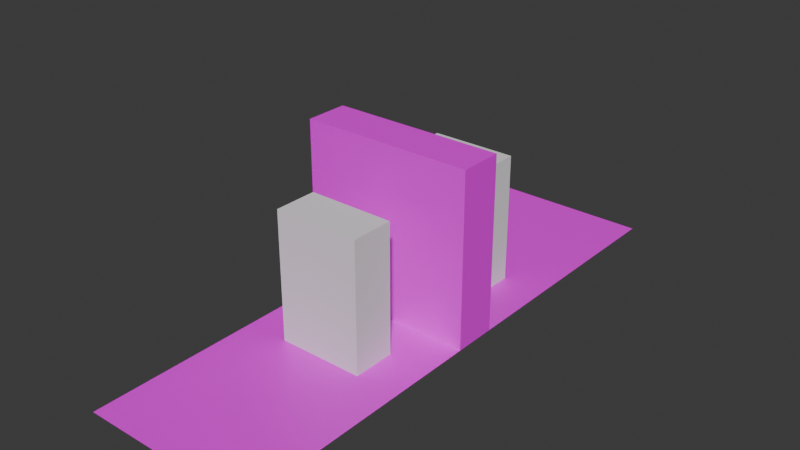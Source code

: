 # Source: level_0.blend  (saved by Blender 4.4.32; exported with 4.5.12 LTS)
import bpy
from mathutils import Matrix  # noqa: F401  (used for matrix-valued properties, if any)

bpy.ops.wm.read_factory_settings(use_empty=True)
scene = bpy.context.scene
scene.name = 'Scene'

# ---- collections
col_collection = bpy.data.collections.new('Collection'); scene.collection.children.link(col_collection)

# ---- images (referenced by path relative to the original .blend; pixels are not part of the script)
import os
ASSET_DIR = os.environ.get("B2B_ASSET_DIR", "")  # directory of the original .blend (textures are referenced by path, not embedded)
HERE = os.path.dirname(os.path.abspath(__file__))  # packed textures are extracted next to this script under _unpacked/

def load_image(name, relpath, width, height, colorspace="sRGB"):
    """Load a texture the original file referenced (path relative to the .blend, or extracted next to this script)."""
    p = next((c for c in (os.path.join(HERE, relpath), os.path.join(ASSET_DIR, relpath)) if relpath and os.path.exists(c)), "")
    if p:
        img = bpy.data.images.load(p, check_existing=True)
        img.name = name
    else:  # same state as the original file: an image datablock whose file is absent (Cycles renders it pink)
        img = bpy.data.images.new(name, width, height)
        img.source = "FILE"
        img.filepath = "//" + (relpath or name)
    img.colorspace_settings.name = colorspace
    return img
img_placeholder_png = load_image('placeholder.png', 'placeholder.png', 1024, 1024, 'sRGB')

# ---- materials (node trees are filled in below, after node groups)
mat_placeholder = bpy.data.materials.new('placeholder')
mat_placeholder.use_backface_culling = True
mat_replace = bpy.data.materials.new('replace')

# ---- material node trees
mat_placeholder.use_nodes = True; mat_placeholder.node_tree.nodes.clear()
_N = mat_placeholder.node_tree.nodes; _L = mat_placeholder.node_tree.links
n0 = _N.new('ShaderNodeBsdfPrincipled'); n0.name = 'Principled BSDF'; n0.location = (10, 300)
n1 = _N.new('ShaderNodeOutputMaterial'); n1.name = 'Material Output'; n1.location = (300, 300)
n2 = _N.new('ShaderNodeTexImage'); n2.name = 'Image Texture'; n2.location = (-280, 280)
n2.image = img_placeholder_png
_L.new(n0.outputs[0], n1.inputs[0])
_L.new(n2.outputs[0], n0.inputs[0])
n1.is_active_output = True
mat_replace.use_nodes = True; mat_replace.node_tree.nodes.clear()
_N = mat_replace.node_tree.nodes; _L = mat_replace.node_tree.links
n0 = _N.new('ShaderNodeBsdfPrincipled'); n0.name = 'Principled BSDF'; n0.location = (10, 300)
n0.inputs[0].default_value = (1.0, 0.0, 1.0, 1.0)
n1 = _N.new('ShaderNodeOutputMaterial'); n1.name = 'Material Output'; n1.location = (300, 300)
_L.new(n0.outputs[0], n1.inputs[0])
n1.is_active_output = True

# ---- world
world_world = bpy.data.worlds.new('World'); scene.world = world_world
world_world.use_nodes = True; world_world.node_tree.nodes.clear()
_N = world_world.node_tree.nodes; _L = world_world.node_tree.links
n0 = _N.new('ShaderNodeOutputWorld'); n0.name = 'World Output'; n0.location = (300, 300)
n1 = _N.new('ShaderNodeBackground'); n1.name = 'Background'; n1.location = (10, 300)
n1.inputs[0].default_value = (0.05088, 0.05088, 0.05088, 1.0)
_L.new(n1.outputs[0], n0.inputs[0])
n0.is_active_output = True
world_world.color = (0.05088, 0.05088, 0.05088)
world_world.sun_shadow_jitter_overblur = 0.0

# ---- meshes
me_plane = bpy.data.meshes.new('Plane')
me_plane.from_pydata([(2.0, 11.0, 0.0), (-2.0, 11.0, 0.0), (2.0, -2.0, 0.0), (-2.0, -2.0, 0.0), (2.0, 4.0, 0.0), (-2.0, 4.0, 0.0), (2.0, 5.0, 0.0), (-2.0, 5.0, 0.0), (-2.0, 5.0, 4.0), (-2.0, 4.0, 4.0), (2.0, 4.0, 4.0), (2.0, 5.0, 4.0)], [], [(7, 6, 0, 1), (3, 2, 4, 5), (6, 7, 8, 11), (9, 10, 11, 8), (4, 6, 11, 10), (7, 5, 9, 8), (5, 4, 10, 9)])
_uv = me_plane.uv_layers.new(name='UVMap')
_uv.uv.foreach_set('vector', [-1.0, 6.0, 3.0, 6.0, 3.0, 12.0, -1.0, 12.0, -1.0, -1.0, 3.0, -1.0, 3.0, 5.0, -1.0, 5.0, -1.0, 6.0, 3.0, 6.0, 3.0, 10.0, -1.0, 10.0, -1.0, 5.0, 3.0, 5.0, 3.0, 6.0, -1.0, 6.0, 2.0, 5.0, 3.0, 5.0, 3.0, 9.0, 2.0, 9.0, 2.0, 6.0, 3.0, 6.0, 3.0, 10.0, 2.0, 10.0, -1.0, 5.0, 3.0, 5.0, 3.0, 9.0, -1.0, 9.0])
me_plane.materials.append(mat_placeholder)
me_plane.materials.append(mat_replace)
me_plane.update()
me_cube = bpy.data.meshes.new('Cube')
me_cube.from_pydata([(-1.0, -0.5, -1.5), (-1.0, -0.5, 1.5), (-1.0, 0.5, -1.5), (-1.0, 0.5, 1.5), (1.0, -0.5, -1.5), (1.0, -0.5, 1.5), (1.0, 0.5, -1.5), (1.0, 0.5, 1.5)], [], [(0, 1, 3, 2), (2, 3, 7, 6), (6, 7, 5, 4), (4, 5, 1, 0), (2, 6, 4, 0), (7, 3, 1, 5)])
_uv = me_cube.uv_layers.new(name='UVMap')
_uv.uv.foreach_set('vector', [0.375, 0.0625, 0.75, 0.0625, 0.75, 0.1875, 0.375, 0.1875, 0.375, 0.25, 0.75, 0.25, 0.75, 0.5, 0.375, 0.5, 0.375, 0.5625, 0.75, 0.5625, 0.75, 0.6875, 0.375, 0.6875, 0.375, 0.75, 0.75, 0.75, 0.75, 1.0, 0.375, 1.0, 0.125, 0.5433, 0.375, 0.5433, 0.375, 0.6298, 0.125, 0.6298, 0.625, 0.5433, 0.875, 0.5433, 0.875, 0.6298, 0.625, 0.6298])
me_cube.update()
me_cube_002 = bpy.data.meshes.new('Cube.002')
me_cube_002.from_pydata([(-1.0, -0.5, -1.5), (-1.0, -0.5, 1.5), (-1.0, 0.5, -1.5), (-1.0, 0.5, 1.5), (1.0, -0.5, -1.5), (1.0, -0.5, 1.5), (1.0, 0.5, -1.5), (1.0, 0.5, 1.5)], [], [(0, 1, 3, 2), (2, 3, 7, 6), (6, 7, 5, 4), (4, 5, 1, 0), (2, 6, 4, 0), (7, 3, 1, 5)])
_uv = me_cube_002.uv_layers.new(name='UVMap')
_uv.uv.foreach_set('vector', [0.375, 0.0625, 0.75, 0.0625, 0.75, 0.1875, 0.375, 0.1875, 0.375, 0.25, 0.75, 0.25, 0.75, 0.5, 0.375, 0.5, 0.375, 0.5625, 0.75, 0.5625, 0.75, 0.6875, 0.375, 0.6875, 0.375, 0.75, 0.75, 0.75, 0.75, 1.0, 0.375, 1.0, 0.125, 0.5433, 0.375, 0.5433, 0.375, 0.6298, 0.125, 0.6298, 0.625, 0.5433, 0.875, 0.5433, 0.875, 0.6298, 0.625, 0.6298])
me_cube_002.update()

# ---- objects
ob_ground_col = bpy.data.objects.new('Ground-col', me_plane)
ob_portalprocessor = bpy.data.objects.new('PortalProcessor', None)
ob_portal = bpy.data.objects.new('Portal', me_cube)
ob_portal_001 = bpy.data.objects.new('Portal.001', me_cube_002)

# ---- transforms, parenting, visibility, modifiers, constraints
ob_ground_col.location = (0.0, 0.0, 0.0)
ob_portalprocessor.location = (0.0, 4.5, 1.5)
ob_portalprocessor.empty_display_type = 'CUBE'
ob_portal.parent = ob_portalprocessor
ob_portal.matrix_parent_inverse = Matrix(((1.0, -0.0, 0.0, -0.0), (-0.0, 1.0, -0.0, -4.5), (0.0, -0.0, 1.0, -1.5), (-0.0, 0.0, -0.0, 1.0)))
ob_portal.location = (0.0, 2.5, 1.5)
ob_portal_001.parent = ob_portalprocessor
ob_portal_001.matrix_parent_inverse = Matrix(((1.0, -0.0, 0.0, -0.0), (-0.0, 1.0, -0.0, -4.5), (0.0, -0.0, 1.0, -1.5), (-0.0, 0.0, -0.0, 1.0)))
ob_portal_001.location = (0.0, 6.5, 1.5)

# ---- collection membership
col_collection.objects.link(ob_ground_col)
col_collection.objects.link(ob_portalprocessor)
col_collection.objects.link(ob_portal)
col_collection.objects.link(ob_portal_001)

# ---- scene / render settings (as saved in the file)
scene.frame_start = 1; scene.frame_end = 250; scene.frame_set(1)
scene.render.engine = 'BLENDER_EEVEE_NEXT'
bpy.context.view_layer.update()

# ---- added for rendering (the .blend has no active camera and no usable light): camera, sun
cam_auto = bpy.data.cameras.new('AutoCamera')
cam_auto.lens = 50.0
cam_auto.sensor_width = 36.0
cam_auto.clip_end = 1000.0
ob_auto_camera = bpy.data.objects.new('AutoCamera', cam_auto)
scene.collection.objects.link(ob_auto_camera)
ob_auto_camera.location = (13.1173, -11.2408, 12.4939)
ob_auto_camera.rotation_euler = (1.09748, -7.21219e-08, 0.694738)
scene.camera = ob_auto_camera
light_auto_sun = bpy.data.lights.new('AutoSun', 'SUN')
light_auto_sun.energy = 3.0
light_auto_sun.angle = 0.0523599
ob_auto_sun = bpy.data.objects.new('AutoSun', light_auto_sun)
scene.collection.objects.link(ob_auto_sun)
ob_auto_sun.rotation_euler = (0.872665, 0.174533, 0.523599)
bpy.context.view_layer.update()
